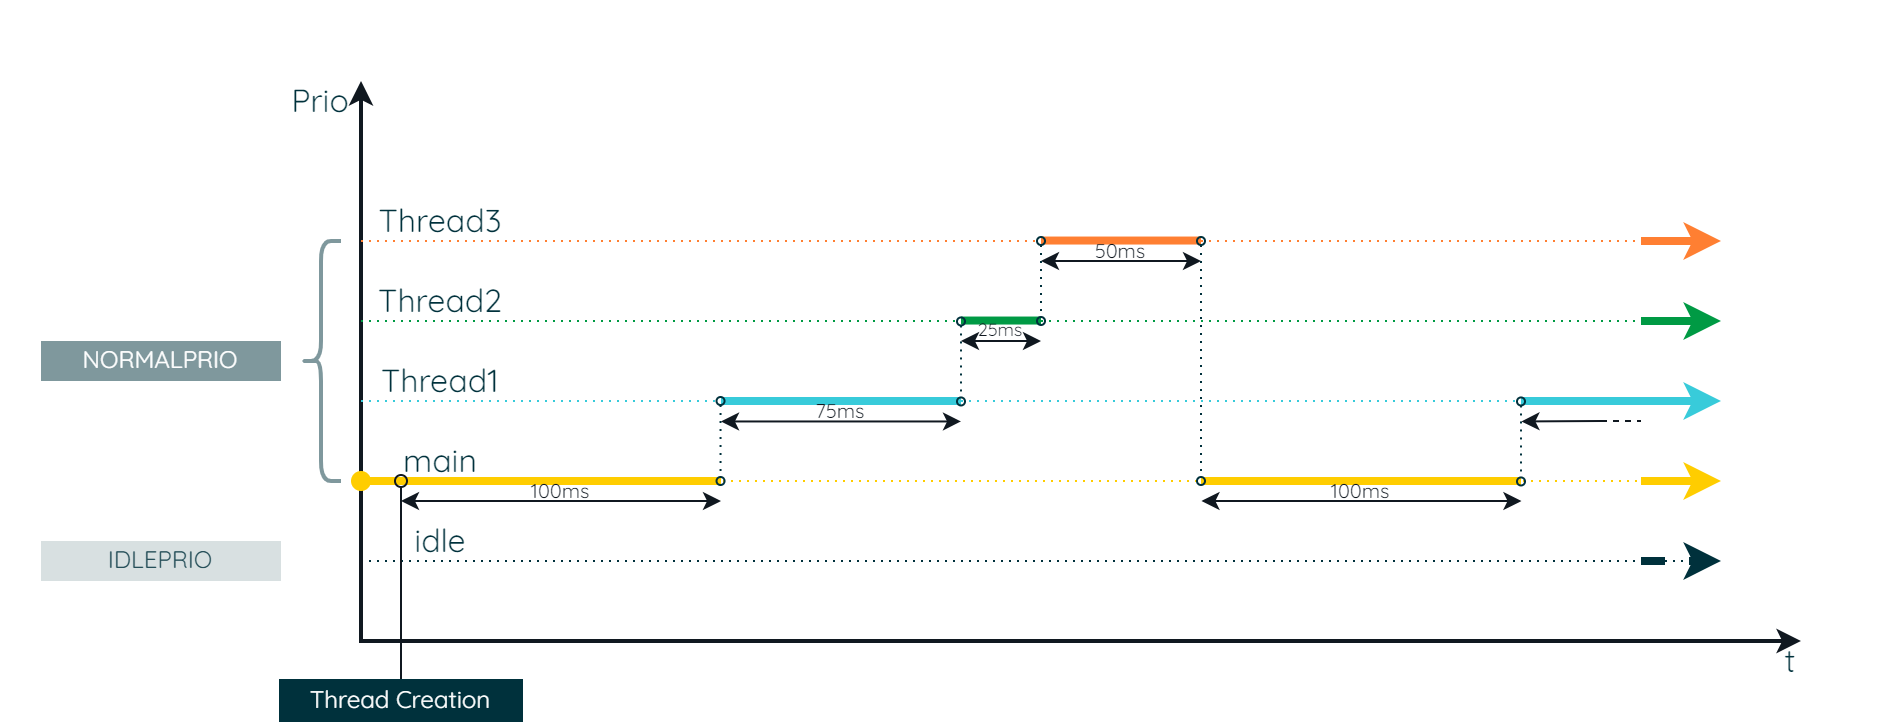

The diagram above was exported from draw.io. Its source (the exported page's mxGraphModel, read from the mxfile embedded in the PNG):
<mxGraphModel dx="584" dy="965" grid="1" gridSize="10" guides="1" tooltips="1" connect="1" arrows="1" fold="1" page="1" pageScale="1" pageWidth="850" pageHeight="1100" math="0" shadow="0">
  <root>
    <mxCell id="0" />
    <mxCell id="1" parent="0" />
    <mxCell id="qV7wDTHoIg61Kse2_eFz-1" value="" style="endArrow=none;dashed=1;html=1;dashPattern=1 3;strokeWidth=1;rounded=0;strokeColor=#00313C;fontFamily=Arial;fontSize=20;fontColor=#101820;fillColor=#00313C;" edge="1" parent="1">
      <mxGeometry width="50" height="50" relative="1" as="geometry">
        <mxPoint x="1280" y="800" as="sourcePoint" />
        <mxPoint x="1950" y="800" as="targetPoint" />
      </mxGeometry>
    </mxCell>
    <mxCell id="qV7wDTHoIg61Kse2_eFz-2" value="" style="endArrow=classic;startArrow=classic;html=1;rounded=0;strokeColor=#101820;strokeWidth=2;fontFamily=Arial;fontSize=20;fontColor=#101820;fillColor=none;" edge="1" parent="1">
      <mxGeometry width="50" height="50" relative="1" as="geometry">
        <mxPoint x="2000" y="840" as="sourcePoint" />
        <mxPoint x="1280" y="560" as="targetPoint" />
        <Array as="points">
          <mxPoint x="1280" y="840" />
        </Array>
      </mxGeometry>
    </mxCell>
    <mxCell id="qV7wDTHoIg61Kse2_eFz-3" value="" style="endArrow=none;dashed=1;html=1;dashPattern=1 3;strokeWidth=1;rounded=0;strokeColor=#38CBDA;fontFamily=Arial;fontSize=20;fontColor=#101820;fillColor=#38CBDA;" edge="1" parent="1">
      <mxGeometry width="50" height="50" relative="1" as="geometry">
        <mxPoint x="1280" y="720" as="sourcePoint" />
        <mxPoint x="1960" y="720" as="targetPoint" />
      </mxGeometry>
    </mxCell>
    <mxCell id="qV7wDTHoIg61Kse2_eFz-4" value="" style="endArrow=none;dashed=1;html=1;dashPattern=1 3;strokeWidth=1;rounded=0;strokeColor=#FFCD00;fontFamily=Arial;fontSize=20;fontColor=#101820;fillColor=#FFCD00;" edge="1" parent="1">
      <mxGeometry width="50" height="50" relative="1" as="geometry">
        <mxPoint x="1285" y="760" as="sourcePoint" />
        <mxPoint x="1940" y="760" as="targetPoint" />
      </mxGeometry>
    </mxCell>
    <mxCell id="qV7wDTHoIg61Kse2_eFz-5" value="" style="rounded=0;whiteSpace=wrap;html=1;strokeColor=none;strokeWidth=2;fontFamily=Arial;fontSize=20;fontColor=#101820;fillColor=none;" vertex="1" parent="1">
      <mxGeometry x="1100" y="520" width="940" height="360" as="geometry" />
    </mxCell>
    <mxCell id="qV7wDTHoIg61Kse2_eFz-6" value="" style="endArrow=none;html=1;rounded=0;strokeColor=#FFCD00;strokeWidth=4;fontFamily=Arial;fontSize=20;fontColor=#101820;fillColor=#FFCD00;startArrow=oval;startFill=1;endFill=0;" edge="1" parent="1">
      <mxGeometry width="50" height="50" relative="1" as="geometry">
        <mxPoint x="1280" y="760" as="sourcePoint" />
        <mxPoint x="1460" y="760" as="targetPoint" />
      </mxGeometry>
    </mxCell>
    <mxCell id="qV7wDTHoIg61Kse2_eFz-7" value="&lt;font color=&quot;#00313c&quot; style=&quot;font-size: 16px;&quot;&gt;Thread1&lt;/font&gt;" style="rounded=0;whiteSpace=wrap;html=1;strokeColor=none;strokeWidth=2;fontFamily=Quicksand;fontSize=16;fontColor=#101820;fillColor=none;fontSource=https%3A%2F%2Ffonts.googleapis.com%2Fcss%3Ffamily%3DQuicksand;" vertex="1" parent="1">
      <mxGeometry x="1280" y="700" width="80" height="20" as="geometry" />
    </mxCell>
    <mxCell id="qV7wDTHoIg61Kse2_eFz-8" value="" style="endArrow=classic;html=1;rounded=0;strokeColor=#FFCD00;strokeWidth=4;fontFamily=Arial;fontSize=20;fontColor=#101820;fillColor=#FFCD00;startArrow=none;startFill=0;" edge="1" parent="1">
      <mxGeometry width="50" height="50" relative="1" as="geometry">
        <mxPoint x="1920" y="760" as="sourcePoint" />
        <mxPoint x="1960" y="760" as="targetPoint" />
      </mxGeometry>
    </mxCell>
    <mxCell id="qV7wDTHoIg61Kse2_eFz-9" value="" style="endArrow=classic;html=1;rounded=0;strokeColor=#38CBDA;strokeWidth=4;fontFamily=Arial;fontSize=20;fontColor=#101820;fillColor=#38CBDA;startArrow=none;startFill=0;" edge="1" parent="1">
      <mxGeometry width="50" height="50" relative="1" as="geometry">
        <mxPoint x="1860" y="720" as="sourcePoint" />
        <mxPoint x="1960" y="720" as="targetPoint" />
        <Array as="points" />
      </mxGeometry>
    </mxCell>
    <mxCell id="qV7wDTHoIg61Kse2_eFz-10" value="" style="endArrow=classic;html=1;rounded=0;strokeColor=#00313C;strokeWidth=4;fontFamily=Arial;fontSize=20;fontColor=#101820;fillColor=#00313C;startArrow=none;startFill=0;dashed=1;" edge="1" parent="1">
      <mxGeometry width="50" height="50" relative="1" as="geometry">
        <mxPoint x="1920" y="800" as="sourcePoint" />
        <mxPoint x="1960" y="800" as="targetPoint" />
      </mxGeometry>
    </mxCell>
    <mxCell id="qV7wDTHoIg61Kse2_eFz-11" value="&lt;font color=&quot;#00313c&quot; style=&quot;font-size: 16px;&quot;&gt;main&lt;/font&gt;" style="rounded=0;whiteSpace=wrap;html=1;strokeColor=none;strokeWidth=2;fontFamily=Quicksand;fontSize=16;fontColor=#101820;fillColor=none;fontSource=https%3A%2F%2Ffonts.googleapis.com%2Fcss%3Ffamily%3DQuicksand;" vertex="1" parent="1">
      <mxGeometry x="1280" y="740" width="80" height="20" as="geometry" />
    </mxCell>
    <mxCell id="qV7wDTHoIg61Kse2_eFz-12" value="&lt;font color=&quot;#00313c&quot; style=&quot;font-size: 16px;&quot;&gt;idle&lt;/font&gt;" style="rounded=0;whiteSpace=wrap;html=1;strokeColor=none;strokeWidth=2;fontFamily=Quicksand;fontSize=16;fontColor=#101820;fillColor=none;fontSource=https%3A%2F%2Ffonts.googleapis.com%2Fcss%3Ffamily%3DQuicksand;" vertex="1" parent="1">
      <mxGeometry x="1280" y="780" width="80" height="20" as="geometry" />
    </mxCell>
    <mxCell id="qV7wDTHoIg61Kse2_eFz-13" value="&lt;font color=&quot;#00313c&quot; style=&quot;font-size: 16px;&quot;&gt;Prio&lt;/font&gt;" style="rounded=0;whiteSpace=wrap;html=1;strokeColor=none;strokeWidth=2;fontFamily=Quicksand;fontSize=16;fontColor=#101820;fillColor=none;fontSource=https%3A%2F%2Ffonts.googleapis.com%2Fcss%3Ffamily%3DQuicksand;" vertex="1" parent="1">
      <mxGeometry x="1240" y="560" width="40" height="20" as="geometry" />
    </mxCell>
    <mxCell id="qV7wDTHoIg61Kse2_eFz-14" value="&lt;font color=&quot;#00313c&quot; style=&quot;font-size: 16px;&quot;&gt;t&lt;/font&gt;" style="rounded=0;whiteSpace=wrap;html=1;strokeColor=none;strokeWidth=2;fontFamily=Quicksand;fontSize=16;fontColor=#101820;fillColor=none;fontSource=https%3A%2F%2Ffonts.googleapis.com%2Fcss%3Ffamily%3DQuicksand;" vertex="1" parent="1">
      <mxGeometry x="1990" y="840" width="10" height="20" as="geometry" />
    </mxCell>
    <mxCell id="qV7wDTHoIg61Kse2_eFz-15" value="&lt;font style=&quot;font-size: 12px;&quot;&gt;NORMALPRIO&lt;/font&gt;" style="rounded=0;whiteSpace=wrap;html=1;strokeColor=none;strokeWidth=2;fontFamily=Quicksand;fontSize=12;fontColor=#FFFFFF;fillColor=#7F989D;fontSource=https%3A%2F%2Ffonts.googleapis.com%2Fcss%3Ffamily%3DQuicksand;" vertex="1" parent="1">
      <mxGeometry x="1120" y="690" width="120" height="20" as="geometry" />
    </mxCell>
    <mxCell id="qV7wDTHoIg61Kse2_eFz-16" value="&lt;font style=&quot;font-size: 12px;&quot;&gt;IDLEPRIO&lt;/font&gt;" style="rounded=0;whiteSpace=wrap;html=1;strokeColor=none;strokeWidth=2;fontFamily=Quicksand;fontSize=12;fontColor=#264F59;fillColor=#D8E0E1;fontSource=https%3A%2F%2Ffonts.googleapis.com%2Fcss%3Ffamily%3DQuicksand;" vertex="1" parent="1">
      <mxGeometry x="1120" y="790" width="120" height="20" as="geometry" />
    </mxCell>
    <mxCell id="qV7wDTHoIg61Kse2_eFz-17" value="&lt;font color=&quot;#00313c&quot; style=&quot;font-size: 16px;&quot;&gt;Thread2&lt;/font&gt;" style="rounded=0;whiteSpace=wrap;html=1;strokeColor=none;strokeWidth=2;fontFamily=Quicksand;fontSize=16;fontColor=#101820;fillColor=none;fontSource=https%3A%2F%2Ffonts.googleapis.com%2Fcss%3Ffamily%3DQuicksand;" vertex="1" parent="1">
      <mxGeometry x="1280" y="660" width="80" height="20" as="geometry" />
    </mxCell>
    <mxCell id="qV7wDTHoIg61Kse2_eFz-18" value="&lt;font color=&quot;#00313c&quot; style=&quot;font-size: 16px;&quot;&gt;Thread3&lt;/font&gt;" style="rounded=0;whiteSpace=wrap;html=1;strokeColor=none;strokeWidth=2;fontFamily=Quicksand;fontSize=16;fontColor=#101820;fillColor=none;fontSource=https%3A%2F%2Ffonts.googleapis.com%2Fcss%3Ffamily%3DQuicksand;" vertex="1" parent="1">
      <mxGeometry x="1280" y="620" width="80" height="20" as="geometry" />
    </mxCell>
    <mxCell id="qV7wDTHoIg61Kse2_eFz-19" value="" style="endArrow=none;dashed=1;html=1;dashPattern=1 3;strokeWidth=1;rounded=0;strokeColor=#009A44;fontFamily=Arial;fontSize=20;fontColor=#101820;fillColor=#009A44;" edge="1" parent="1">
      <mxGeometry width="50" height="50" relative="1" as="geometry">
        <mxPoint x="1280" y="680" as="sourcePoint" />
        <mxPoint x="1960" y="680" as="targetPoint" />
      </mxGeometry>
    </mxCell>
    <mxCell id="qV7wDTHoIg61Kse2_eFz-20" value="" style="endArrow=none;dashed=1;html=1;dashPattern=1 3;strokeWidth=1;rounded=0;strokeColor=#FF7F32;fontFamily=Arial;fontSize=20;fontColor=#101820;fillColor=#FF7F32;" edge="1" parent="1">
      <mxGeometry width="50" height="50" relative="1" as="geometry">
        <mxPoint x="1280" y="640" as="sourcePoint" />
        <mxPoint x="1960" y="640" as="targetPoint" />
      </mxGeometry>
    </mxCell>
    <mxCell id="qV7wDTHoIg61Kse2_eFz-21" value="" style="endArrow=classic;html=1;rounded=0;strokeColor=#009A44;strokeWidth=4;fontFamily=Arial;fontSize=20;fontColor=#101820;fillColor=#009A44;startArrow=none;startFill=0;" edge="1" parent="1">
      <mxGeometry width="50" height="50" relative="1" as="geometry">
        <mxPoint x="1920" y="680" as="sourcePoint" />
        <mxPoint x="1960" y="680" as="targetPoint" />
        <Array as="points" />
      </mxGeometry>
    </mxCell>
    <mxCell id="qV7wDTHoIg61Kse2_eFz-22" value="" style="endArrow=classic;html=1;rounded=0;strokeColor=#FF7F32;strokeWidth=4;fontFamily=Arial;fontSize=20;fontColor=#101820;fillColor=#FF7F32;startArrow=none;startFill=0;" edge="1" parent="1">
      <mxGeometry width="50" height="50" relative="1" as="geometry">
        <mxPoint x="1920" y="640" as="sourcePoint" />
        <mxPoint x="1960" y="640" as="targetPoint" />
        <Array as="points" />
      </mxGeometry>
    </mxCell>
    <mxCell id="qV7wDTHoIg61Kse2_eFz-23" value="" style="endArrow=none;html=1;rounded=0;strokeColor=#38CBDA;strokeWidth=4;fontFamily=Arial;fontSize=20;fontColor=#101820;fillColor=#38CBDA;startArrow=none;startFill=0;endFill=0;" edge="1" parent="1">
      <mxGeometry width="50" height="50" relative="1" as="geometry">
        <mxPoint x="1460" y="720" as="sourcePoint" />
        <mxPoint x="1580" y="720" as="targetPoint" />
      </mxGeometry>
    </mxCell>
    <mxCell id="qV7wDTHoIg61Kse2_eFz-24" value="" style="endArrow=none;html=1;rounded=0;strokeColor=#009A44;strokeWidth=4;fontFamily=Arial;fontSize=20;fontColor=#101820;fillColor=#009A44;startArrow=none;startFill=0;endFill=0;" edge="1" parent="1">
      <mxGeometry width="50" height="50" relative="1" as="geometry">
        <mxPoint x="1580" y="679.77" as="sourcePoint" />
        <mxPoint x="1620" y="679.77" as="targetPoint" />
      </mxGeometry>
    </mxCell>
    <mxCell id="qV7wDTHoIg61Kse2_eFz-25" value="" style="endArrow=none;html=1;rounded=0;strokeColor=#FF7F32;strokeWidth=4;fontFamily=Arial;fontSize=20;fontColor=#101820;fillColor=#FF7F32;startArrow=none;startFill=0;endFill=0;" edge="1" parent="1">
      <mxGeometry width="50" height="50" relative="1" as="geometry">
        <mxPoint x="1620" y="639.77" as="sourcePoint" />
        <mxPoint x="1700" y="639.77" as="targetPoint" />
      </mxGeometry>
    </mxCell>
    <mxCell id="qV7wDTHoIg61Kse2_eFz-26" value="" style="endArrow=oval;html=1;rounded=0;strokeColor=#101820;strokeWidth=1;fontFamily=Arial;fontSize=20;fontColor=#101820;fillColor=none;endFill=0;" edge="1" parent="1">
      <mxGeometry width="50" height="50" relative="1" as="geometry">
        <mxPoint x="1300" y="860" as="sourcePoint" />
        <mxPoint x="1300" y="760" as="targetPoint" />
      </mxGeometry>
    </mxCell>
    <mxCell id="qV7wDTHoIg61Kse2_eFz-27" value="&lt;font style=&quot;font-size: 12px;&quot;&gt;Thread Creation&lt;/font&gt;" style="rounded=0;whiteSpace=wrap;html=1;strokeColor=#00313C;strokeWidth=2;fontFamily=Quicksand;fontSize=12;fontColor=#FFFFFF;fillColor=#00313C;fontSource=https%3A%2F%2Ffonts.googleapis.com%2Fcss%3Ffamily%3DQuicksand;" vertex="1" parent="1">
      <mxGeometry x="1240" y="860" width="120" height="20" as="geometry" />
    </mxCell>
    <mxCell id="qV7wDTHoIg61Kse2_eFz-28" value="" style="endArrow=oval;dashed=1;html=1;dashPattern=1 3;strokeWidth=1;rounded=0;strokeColor=#00313C;fontFamily=Arial;fontSize=20;fontColor=#101820;fillColor=#00313C;startArrow=oval;startFill=0;endFill=0;endSize=4;startSize=4;" edge="1" parent="1">
      <mxGeometry width="50" height="50" relative="1" as="geometry">
        <mxPoint x="1459.77" y="720" as="sourcePoint" />
        <mxPoint x="1459.77" y="760" as="targetPoint" />
      </mxGeometry>
    </mxCell>
    <mxCell id="qV7wDTHoIg61Kse2_eFz-29" value="" style="endArrow=oval;dashed=1;html=1;dashPattern=1 3;strokeWidth=1;rounded=0;strokeColor=#00313C;fontFamily=Arial;fontSize=20;fontColor=#101820;fillColor=#00313C;startArrow=oval;startFill=0;endFill=0;endSize=4;startSize=4;" edge="1" parent="1">
      <mxGeometry width="50" height="50" relative="1" as="geometry">
        <mxPoint x="1580" y="680.23" as="sourcePoint" />
        <mxPoint x="1580" y="720.23" as="targetPoint" />
      </mxGeometry>
    </mxCell>
    <mxCell id="qV7wDTHoIg61Kse2_eFz-32" value="" style="endArrow=classic;startArrow=classic;html=1;rounded=0;strokeColor=#101820;strokeWidth=1;fontFamily=Arial;fontSize=20;fontColor=#101820;fillColor=none;exitX=0;exitY=1;exitDx=0;exitDy=0;entryX=1;entryY=1;entryDx=0;entryDy=0;" edge="1" parent="1" source="qV7wDTHoIg61Kse2_eFz-33" target="qV7wDTHoIg61Kse2_eFz-33">
      <mxGeometry width="50" height="50" relative="1" as="geometry">
        <mxPoint x="1380" y="810" as="sourcePoint" />
        <mxPoint x="1540" y="810" as="targetPoint" />
      </mxGeometry>
    </mxCell>
    <mxCell id="qV7wDTHoIg61Kse2_eFz-33" value="100ms" style="rounded=0;whiteSpace=wrap;html=1;strokeColor=none;strokeWidth=2;fontFamily=Quicksand;fontSize=10;fontColor=#101820;fillColor=none;fontSource=https%3A%2F%2Ffonts.googleapis.com%2Fcss%3Ffamily%3DQuicksand;" vertex="1" parent="1">
      <mxGeometry x="1300" y="760" width="160" height="10" as="geometry" />
    </mxCell>
    <mxCell id="qV7wDTHoIg61Kse2_eFz-34" value="" style="endArrow=classic;startArrow=classic;html=1;rounded=0;strokeColor=#101820;strokeWidth=1;fontFamily=Arial;fontSize=20;fontColor=#101820;fillColor=none;exitX=0;exitY=1;exitDx=0;exitDy=0;entryX=1;entryY=1;entryDx=0;entryDy=0;" edge="1" parent="1" source="qV7wDTHoIg61Kse2_eFz-35" target="qV7wDTHoIg61Kse2_eFz-35">
      <mxGeometry width="50" height="50" relative="1" as="geometry">
        <mxPoint x="1540" y="730" as="sourcePoint" />
        <mxPoint x="1700" y="730" as="targetPoint" />
      </mxGeometry>
    </mxCell>
    <mxCell id="qV7wDTHoIg61Kse2_eFz-35" value="25ms" style="rounded=0;whiteSpace=wrap;html=1;strokeColor=none;strokeWidth=2;fontFamily=Quicksand;fontSize=9;fontColor=#101820;fillColor=none;fontSource=https%3A%2F%2Ffonts.googleapis.com%2Fcss%3Ffamily%3DQuicksand;" vertex="1" parent="1">
      <mxGeometry x="1580" y="680" width="40" height="10" as="geometry" />
    </mxCell>
    <mxCell id="qV7wDTHoIg61Kse2_eFz-36" value="" style="shape=curlyBracket;whiteSpace=wrap;html=1;rounded=1;labelPosition=left;verticalLabelPosition=middle;align=right;verticalAlign=middle;strokeColor=#7F989D;strokeWidth=2;fontFamily=Arial;fontSize=20;fontColor=#101820;fillColor=#FFFFFF;" vertex="1" parent="1">
      <mxGeometry x="1250" y="640" width="20" height="120" as="geometry" />
    </mxCell>
    <mxCell id="qV7wDTHoIg61Kse2_eFz-37" value="" style="endArrow=classic;startArrow=classic;html=1;rounded=0;strokeColor=#101820;strokeWidth=1;fontFamily=Arial;fontSize=20;fontColor=#101820;fillColor=none;exitX=0;exitY=1;exitDx=0;exitDy=0;entryX=1;entryY=1;entryDx=0;entryDy=0;" edge="1" parent="1" source="qV7wDTHoIg61Kse2_eFz-38" target="qV7wDTHoIg61Kse2_eFz-38">
      <mxGeometry width="50" height="50" relative="1" as="geometry">
        <mxPoint x="1620" y="690" as="sourcePoint" />
        <mxPoint x="1780" y="690" as="targetPoint" />
      </mxGeometry>
    </mxCell>
    <mxCell id="qV7wDTHoIg61Kse2_eFz-38" value="50ms" style="rounded=0;whiteSpace=wrap;html=1;strokeColor=none;strokeWidth=2;fontFamily=Quicksand;fontSize=10;fontColor=#101820;fillColor=none;fontSource=https%3A%2F%2Ffonts.googleapis.com%2Fcss%3Ffamily%3DQuicksand;" vertex="1" parent="1">
      <mxGeometry x="1620" y="640" width="80" height="10" as="geometry" />
    </mxCell>
    <mxCell id="qV7wDTHoIg61Kse2_eFz-39" value="" style="endArrow=oval;dashed=1;html=1;dashPattern=1 3;strokeWidth=1;rounded=0;strokeColor=#00313C;fontFamily=Arial;fontSize=20;fontColor=#101820;fillColor=#00313C;startArrow=oval;startFill=0;endFill=0;endSize=4;startSize=4;" edge="1" parent="1">
      <mxGeometry width="50" height="50" relative="1" as="geometry">
        <mxPoint x="1620" y="640" as="sourcePoint" />
        <mxPoint x="1620" y="680" as="targetPoint" />
      </mxGeometry>
    </mxCell>
    <mxCell id="qV7wDTHoIg61Kse2_eFz-57" value="" style="endArrow=classic;startArrow=classic;html=1;rounded=0;strokeColor=#101820;strokeWidth=1;fontFamily=Arial;fontSize=20;fontColor=#101820;fillColor=none;exitX=0;exitY=1;exitDx=0;exitDy=0;entryX=1;entryY=1;entryDx=0;entryDy=0;" edge="1" parent="1" source="qV7wDTHoIg61Kse2_eFz-58" target="qV7wDTHoIg61Kse2_eFz-58">
      <mxGeometry width="50" height="50" relative="1" as="geometry">
        <mxPoint x="1380" y="770.23" as="sourcePoint" />
        <mxPoint x="1540" y="770.23" as="targetPoint" />
      </mxGeometry>
    </mxCell>
    <mxCell id="qV7wDTHoIg61Kse2_eFz-58" value="75ms" style="rounded=0;whiteSpace=wrap;html=1;strokeColor=none;strokeWidth=2;fontFamily=Quicksand;fontSize=10;fontColor=#101820;fillColor=none;fontSource=https%3A%2F%2Ffonts.googleapis.com%2Fcss%3Ffamily%3DQuicksand;" vertex="1" parent="1">
      <mxGeometry x="1460" y="720.23" width="120" height="10" as="geometry" />
    </mxCell>
    <mxCell id="qV7wDTHoIg61Kse2_eFz-59" value="" style="endArrow=none;html=1;rounded=0;strokeColor=#FFCD00;strokeWidth=4;fontFamily=Arial;fontSize=20;fontColor=#101820;fillColor=#FFCD00;" edge="1" parent="1">
      <mxGeometry width="50" height="50" relative="1" as="geometry">
        <mxPoint x="1860" y="760" as="sourcePoint" />
        <mxPoint x="1700" y="760" as="targetPoint" />
      </mxGeometry>
    </mxCell>
    <mxCell id="qV7wDTHoIg61Kse2_eFz-63" value="" style="endArrow=oval;dashed=1;html=1;dashPattern=1 3;strokeWidth=1;rounded=0;strokeColor=#00313C;fontFamily=Arial;fontSize=20;fontColor=#101820;fillColor=#00313C;startArrow=oval;startFill=0;endFill=0;endSize=4;startSize=4;" edge="1" parent="1">
      <mxGeometry width="50" height="50" relative="1" as="geometry">
        <mxPoint x="1860" y="720.23" as="sourcePoint" />
        <mxPoint x="1860" y="760.23" as="targetPoint" />
      </mxGeometry>
    </mxCell>
    <mxCell id="qV7wDTHoIg61Kse2_eFz-69" value="" style="endArrow=oval;dashed=1;html=1;dashPattern=1 3;strokeWidth=1;rounded=0;strokeColor=#00313C;fontFamily=Arial;fontSize=20;fontColor=#101820;fillColor=#00313C;startArrow=oval;startFill=0;endFill=0;endSize=4;startSize=4;" edge="1" parent="1">
      <mxGeometry width="50" height="50" relative="1" as="geometry">
        <mxPoint x="1700" y="640" as="sourcePoint" />
        <mxPoint x="1700" y="760" as="targetPoint" />
      </mxGeometry>
    </mxCell>
    <mxCell id="qV7wDTHoIg61Kse2_eFz-70" value="" style="endArrow=none;startArrow=classic;html=1;rounded=0;strokeColor=#101820;strokeWidth=1;fontFamily=Arial;fontSize=20;fontColor=#101820;fillColor=none;exitX=0;exitY=1;exitDx=0;exitDy=0;endFill=0;" edge="1" parent="1">
      <mxGeometry width="50" height="50" relative="1" as="geometry">
        <mxPoint x="1860.23" y="730.23" as="sourcePoint" />
        <mxPoint x="1900" y="730" as="targetPoint" />
      </mxGeometry>
    </mxCell>
    <mxCell id="qV7wDTHoIg61Kse2_eFz-72" value="" style="endArrow=classic;startArrow=classic;html=1;rounded=0;strokeColor=#101820;strokeWidth=1;fontFamily=Arial;fontSize=20;fontColor=#101820;fillColor=none;exitX=0;exitY=1;exitDx=0;exitDy=0;entryX=1;entryY=1;entryDx=0;entryDy=0;" edge="1" parent="1" source="qV7wDTHoIg61Kse2_eFz-73" target="qV7wDTHoIg61Kse2_eFz-73">
      <mxGeometry width="50" height="50" relative="1" as="geometry">
        <mxPoint x="1780.23" y="810" as="sourcePoint" />
        <mxPoint x="1940.23" y="810" as="targetPoint" />
      </mxGeometry>
    </mxCell>
    <mxCell id="qV7wDTHoIg61Kse2_eFz-73" value="100ms" style="rounded=0;whiteSpace=wrap;html=1;strokeColor=none;strokeWidth=2;fontFamily=Quicksand;fontSize=10;fontColor=#101820;fillColor=none;fontSource=https%3A%2F%2Ffonts.googleapis.com%2Fcss%3Ffamily%3DQuicksand;" vertex="1" parent="1">
      <mxGeometry x="1700.23" y="760" width="160" height="10" as="geometry" />
    </mxCell>
    <mxCell id="qV7wDTHoIg61Kse2_eFz-74" value="" style="endArrow=none;startArrow=none;html=1;rounded=0;strokeColor=#101820;strokeWidth=1;fontFamily=Arial;fontSize=20;fontColor=#101820;fillColor=none;endFill=0;startFill=0;dashed=1;" edge="1" parent="1">
      <mxGeometry width="50" height="50" relative="1" as="geometry">
        <mxPoint x="1900" y="730" as="sourcePoint" />
        <mxPoint x="1920" y="730" as="targetPoint" />
      </mxGeometry>
    </mxCell>
  </root>
</mxGraphModel>